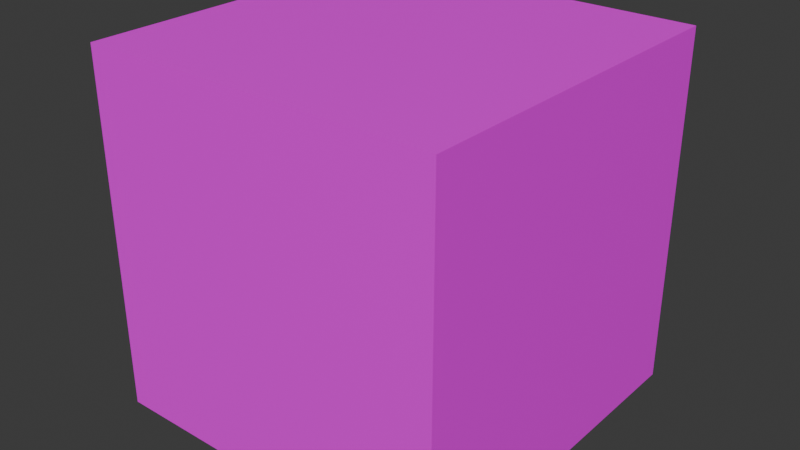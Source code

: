 # Source: cube.blend  (saved by Blender 4.4.32; exported with 4.5.12 LTS)
import bpy
from mathutils import Matrix  # noqa: F401  (used for matrix-valued properties, if any)

bpy.ops.wm.read_factory_settings(use_empty=True)
scene = bpy.context.scene
scene.name = 'Scene'

# ---- collections
col_collection = bpy.data.collections.new('Collection'); scene.collection.children.link(col_collection)

# ---- images (referenced by path relative to the original .blend; pixels are not part of the script)
import os
ASSET_DIR = os.environ.get("B2B_ASSET_DIR", "")  # directory of the original .blend (textures are referenced by path, not embedded)
HERE = os.path.dirname(os.path.abspath(__file__))  # packed textures are extracted next to this script under _unpacked/

def load_image(name, relpath, width, height, colorspace="sRGB"):
    """Load a texture the original file referenced (path relative to the .blend, or extracted next to this script)."""
    p = next((c for c in (os.path.join(HERE, relpath), os.path.join(ASSET_DIR, relpath)) if relpath and os.path.exists(c)), "")
    if p:
        img = bpy.data.images.load(p, check_existing=True)
        img.name = name
    else:  # same state as the original file: an image datablock whose file is absent (Cycles renders it pink)
        img = bpy.data.images.new(name, width, height)
        img.source = "FILE"
        img.filepath = "//" + (relpath or name)
    img.colorspace_settings.name = colorspace
    return img
img_diffuse_bmp_001 = load_image('diffuse.bmp.001', 'diffuse.bmp', 1024, 1024, 'sRGB')

# ---- materials (node trees are filled in below, after node groups)
mat_material = bpy.data.materials.new('Material')
mat_material.alpha_threshold = 0.0
mat_material.roughness = 0.5
mat_material.line_color = (0.0, 0.0, 0.0, 1.0)

# ---- material node trees
mat_material.use_nodes = True; mat_material.node_tree.nodes.clear()
_N = mat_material.node_tree.nodes; _L = mat_material.node_tree.links
n0 = _N.new('ShaderNodeOutputMaterial'); n0.name = 'Material Output'; n0.location = (300, 300)
n1 = _N.new('ShaderNodeBsdfPrincipled'); n1.name = 'Principled BSDF'; n1.location = (10, 300)
n1.inputs[3].default_value = 1.45
n2 = _N.new('ShaderNodeTexImage'); n2.name = 'Image Texture'; n2.location = (-280, 280)
n2.image = img_diffuse_bmp_001
n2.interpolation = 'Closest'
_L.new(n1.outputs[0], n0.inputs[0])
_L.new(n2.outputs[0], n1.inputs[0])
n0.is_active_output = True

# ---- world
world_world = bpy.data.worlds.new('World'); scene.world = world_world
world_world.use_nodes = True; world_world.node_tree.nodes.clear()
_N = world_world.node_tree.nodes; _L = world_world.node_tree.links
n0 = _N.new('ShaderNodeOutputWorld'); n0.name = 'World Output'; n0.location = (300, 300)
n1 = _N.new('ShaderNodeBackground'); n1.name = 'Background'; n1.location = (10, 300)
n1.inputs[0].default_value = (0.05088, 0.05088, 0.05088, 1.0)
_L.new(n1.outputs[0], n0.inputs[0])
n0.is_active_output = True
world_world.color = (0.05088, 0.05088, 0.05088)
world_world.sun_shadow_jitter_overblur = 0.0

# ---- meshes
me_cube = bpy.data.meshes.new('Cube')
me_cube.from_pydata([(0.5, 0.5, 0.5), (0.5, 0.5, -0.5), (0.5, -0.5, 0.5), (0.5, -0.5, -0.5), (-0.5, 0.5, 0.5), (-0.5, 0.5, -0.5), (-0.5, -0.5, 0.5), (-0.5, -0.5, -0.5)], [], [(0, 4, 6, 2), (3, 2, 6, 7), (7, 6, 4, 5), (5, 1, 3, 7), (1, 0, 2, 3), (5, 4, 0, 1)])
_uv = me_cube.uv_layers.new(name='UVMap')
_uv.uv.foreach_set('vector', [0.03593, 0.5868, 0.2859, 0.5868, 0.2859, 0.8368, 0.03593, 0.8368, 0.375, 0.6074, 0.625, 0.6074, 0.625, 0.8574, 0.375, 0.8574, 0.7098, 0.1178, 0.9598, 0.1178, 0.9598, 0.3678, 0.7098, 0.3678, 0.3896, 0.1156, 0.6396, 0.1156, 0.6396, 0.3656, 0.3896, 0.3656, 0.7119, 0.6178, 0.9619, 0.6178, 0.9619, 0.8678, 0.7119, 0.8678, 0.03602, 0.1291, 0.286, 0.1291, 0.286, 0.3791, 0.03602, 0.3791])
me_cube.materials.append(mat_material)
me_cube.use_mirror_vertex_groups = False
me_cube.update()

# ---- objects
ob_cube = bpy.data.objects.new('Cube', me_cube)

# ---- transforms, parenting, visibility, modifiers, constraints
ob_cube.location = (0.0, 0.0, 0.0)
ob_cube.lock_rotations_4d = False
ob_cube.empty_display_type = 'ARROWS'
ob_cube.lineart.crease_threshold = 0.0

# ---- collection membership
col_collection.objects.link(ob_cube)

# ---- scene / render settings (as saved in the file)
scene.frame_start = 1; scene.frame_end = 250; scene.frame_set(1)
scene.render.engine = 'BLENDER_EEVEE_NEXT'
bpy.context.view_layer.update()

# ---- added for rendering (the .blend has no active camera and no usable light): camera, sun
cam_auto = bpy.data.cameras.new('AutoCamera')
cam_auto.lens = 50.0
cam_auto.sensor_width = 36.0
cam_auto.clip_end = 1000.0
ob_auto_camera = bpy.data.objects.new('AutoCamera', cam_auto)
scene.collection.objects.link(ob_auto_camera)
ob_auto_camera.location = (1.60254, -1.92304, 1.28203)
ob_auto_camera.rotation_euler = (1.09748, -7.21219e-08, 0.694738)
scene.camera = ob_auto_camera
light_auto_sun = bpy.data.lights.new('AutoSun', 'SUN')
light_auto_sun.energy = 3.0
light_auto_sun.angle = 0.0523599
ob_auto_sun = bpy.data.objects.new('AutoSun', light_auto_sun)
scene.collection.objects.link(ob_auto_sun)
ob_auto_sun.rotation_euler = (0.872665, 0.174533, 0.523599)
bpy.context.view_layer.update()
